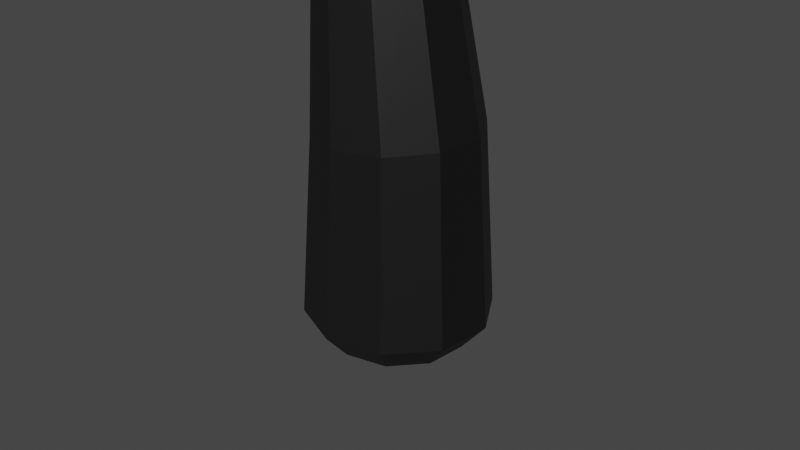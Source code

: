 # Source: teemoshroom.blend  (saved by Blender 3.2.14; exported with 4.5.12 LTS)
import bpy
from mathutils import Matrix  # noqa: F401  (used for matrix-valued properties, if any)

bpy.ops.wm.read_factory_settings(use_empty=True)
scene = bpy.context.scene
scene.name = 'Scene'

# ---- collections
col_collection = bpy.data.collections.new('Collection'); scene.collection.children.link(col_collection)

# ---- materials (node trees are filled in below, after node groups)
mat_material_001 = bpy.data.materials.new('Material.001')
mat_material_001.use_transparent_shadow = False
mat_material_002 = bpy.data.materials.new('Material.002')
mat_material_002.use_transparent_shadow = False

# ---- node groups
ng_auto_smooth = bpy.data.node_groups.new('Auto Smooth', 'GeometryNodeTree')
_s = ng_auto_smooth.interface.new_socket(name='Geometry', in_out='OUTPUT', socket_type='NodeSocketGeometry')
_s = ng_auto_smooth.interface.new_socket(name='Geometry', in_out='INPUT', socket_type='NodeSocketGeometry')
_s = ng_auto_smooth.interface.new_socket(name='Angle', in_out='INPUT', socket_type='NodeSocketFloat')
_s.subtype = 'ANGLE'
_s.min_value = 0.0
_s.max_value = 3.142
ng_auto_smooth.is_modifier = True
_N = ng_auto_smooth.nodes; _L = ng_auto_smooth.links
n0 = _N.new('NodeGroupOutput'); n0.name = 'Group Output'; n0.location = (480, -100)
n1 = _N.new('NodeGroupInput'); n1.name = 'Group Input'; n1.location = (-420, -300)
n2 = _N.new('NodeGroupInput'); n2.name = 'Group Input.001'; n2.location = (-60, -100)
n3 = _N.new('GeometryNodeSetShadeSmooth'); n3.name = 'Set Shade Smooth'; n3.location = (120, -100)
n3.domain = 'EDGE'
n4 = _N.new('GeometryNodeSetShadeSmooth'); n4.name = 'Set Shade Smooth.001'; n4.location = (300, -100)
n5 = _N.new('GeometryNodeInputMeshEdgeAngle'); n5.name = 'Edge Angle'; n5.location = (-420, -220)
n6 = _N.new('GeometryNodeInputEdgeSmooth'); n6.name = 'Is Edge Smooth'; n6.location = (-60, -160)
n7 = _N.new('GeometryNodeInputShadeSmooth'); n7.name = 'Is Face Smooth'; n7.location = (-240, -340)
n8 = _N.new('FunctionNodeBooleanMath'); n8.name = 'Boolean Math'; n8.location = (-60, -220)
n9 = _N.new('FunctionNodeCompare'); n9.name = 'Compare'; n9.location = (-240, -180)
n9.operation = 'LESS_EQUAL'
_L.new(n5.outputs[0], n9.inputs[0])
_L.new(n4.outputs[0], n0.inputs[0])
_L.new(n1.outputs[1], n9.inputs[1])
_L.new(n9.outputs[0], n8.inputs[0])
_L.new(n7.outputs[0], n8.inputs[1])
_L.new(n2.outputs[0], n3.inputs[0])
_L.new(n6.outputs[0], n3.inputs[1])
_L.new(n3.outputs[0], n4.inputs[0])
_L.new(n8.outputs[0], n3.inputs[2])
n0.is_active_output = True

# ---- material node trees
mat_material_001.use_nodes = True; mat_material_001.node_tree.nodes.clear()
_N = mat_material_001.node_tree.nodes; _L = mat_material_001.node_tree.links
n0 = _N.new('ShaderNodeBsdfPrincipled'); n0.name = 'Principled BSDF'; n0.location = (10, 300)
n0.distribution = 'GGX'
n0.subsurface_method = 'RANDOM_WALK_SKIN'
n0.inputs[0].default_value = (0.005605, 0.005605, 0.005605, 1.0)
n0.inputs[3].default_value = 1.45
n0.inputs[27].default_value = (0.0, 0.0, 0.0, 1.0)
n0.inputs[28].default_value = 1.0
n1 = _N.new('ShaderNodeOutputMaterial'); n1.name = 'Material Output'; n1.location = (300, 300)
_L.new(n0.outputs[0], n1.inputs[0])
n1.is_active_output = True
mat_material_002.use_nodes = True; mat_material_002.node_tree.nodes.clear()
_N = mat_material_002.node_tree.nodes; _L = mat_material_002.node_tree.links
n0 = _N.new('ShaderNodeBsdfPrincipled'); n0.name = 'Principled BSDF'; n0.location = (10, 300)
n0.distribution = 'GGX'
n0.subsurface_method = 'RANDOM_WALK_SKIN'
n0.inputs[0].default_value = (1.0, 0.0, 0.02165, 1.0)
n0.inputs[3].default_value = 1.45
n0.inputs[27].default_value = (0.0, 0.0, 0.0, 1.0)
n0.inputs[28].default_value = 1.0
n1 = _N.new('ShaderNodeOutputMaterial'); n1.name = 'Material Output'; n1.location = (300, 300)
_L.new(n0.outputs[0], n1.inputs[0])
n1.is_active_output = True

# ---- world
world_world = bpy.data.worlds.new('World'); scene.world = world_world
world_world.use_nodes = True; world_world.node_tree.nodes.clear()
_N = world_world.node_tree.nodes; _L = world_world.node_tree.links
n0 = _N.new('ShaderNodeOutputWorld'); n0.name = 'World Output'; n0.location = (300, 300)
n1 = _N.new('ShaderNodeBackground'); n1.name = 'Background'; n1.location = (10, 300)
n1.inputs[0].default_value = (0.05088, 0.05088, 0.05088, 1.0)
_L.new(n1.outputs[0], n0.inputs[0])
n0.is_active_output = True
world_world.color = (0.05088, 0.05088, 0.05088)
world_world.use_sun_shadow = False
world_world.sun_shadow_jitter_overblur = 0.0

# ---- cameras
cam_camera = bpy.data.cameras.new('Camera')
cam_camera.clip_end = 100.0
cam_camera.ortho_scale = 7.314

# ---- meshes
me_cylinder = bpy.data.meshes.new('Cylinder')
me_cylinder.from_pydata([(0.0, 1.0, -1.0), (1.881e-09, 0.8711, 1.0), (0.5878, 0.809, -1.0), (0.5112, 0.7047, 1.028), (0.9511, 0.309, -1.0), (0.8272, 0.2692, 1.046), (0.9511, -0.309, -1.0), (0.8272, -0.2692, 1.046), (0.5878, -0.809, -1.0), (0.5112, -0.7047, 1.028), (-8.742e-08, -1.0, -1.0), (-8.574e-08, -0.8711, 1.0), (-0.5878, -0.809, -1.0), (-0.5112, -0.7047, 0.9717), (-0.9511, -0.309, -1.0), (-0.8272, -0.2692, 0.9541), (-0.9511, 0.309, -1.0), (-0.8272, 0.2692, 0.9541), (-0.5878, 0.809, -1.0), (-0.5112, 0.7047, 0.9717), (1.201e-08, 0.735, -1.304), (0.432, 0.5946, -1.304), (0.6991, 0.2271, -1.304), (0.6991, -0.2271, -1.304), (0.432, -0.5946, -1.304), (-5.224e-08, -0.735, -1.304), (-0.432, -0.5946, -1.304), (-0.6991, -0.2271, -1.304), (-0.6991, 0.2271, -1.304), (-0.432, 0.5946, -1.304), (0.1687, 0.5376, 3.002), (-0.214, 0.6645, 2.924), (0.4053, 0.2053, 3.05), (0.4053, -0.2053, 3.05), (0.1687, -0.5376, 3.002), (-0.214, -0.6645, 2.924), (-0.5967, -0.5376, 2.846), (-0.8333, -0.2053, 2.798), (-0.8333, 0.2053, 2.798), (-0.5967, 0.5376, 2.846), (-0.3474, 0.4564, 4.525), (-0.6642, 0.5642, 4.427), (-0.1516, 0.1743, 4.585), (-0.1516, -0.1743, 4.585), (-0.3474, -0.4564, 4.525), (-0.6642, -0.5642, 4.427), (-0.981, -0.4564, 4.329), (-1.177, -0.1743, 4.268), (-1.177, 0.1743, 4.268), (-0.981, 0.4564, 4.329), (-0.9041, 0.2508, 5.781), (-1.078, 0.31, 5.727), (-0.7965, 0.09581, 5.814), (-0.7963, -0.09583, 5.814), (-0.9037, -0.2509, 5.781), (-1.078, -0.3101, 5.727), (-1.252, -0.2508, 5.672), (-1.36, -0.09581, 5.639), (-1.36, 0.09581, 5.639), (-1.252, 0.2508, 5.672), (-0.9002, 0.8282, 6.659), (-1.393, 0.9957, 6.509), (-0.5955, 0.3897, 6.751), (-0.5955, -0.1523, 6.751), (-0.9002, -0.5907, 6.659), (-1.393, -0.7582, 6.509), (-1.887, -0.5907, 6.359), (-2.191, -0.1523, 6.266), (-2.191, 0.3897, 6.266), (-1.887, 0.8282, 6.359)], [], [(0, 1, 3, 2), (2, 3, 5, 4), (4, 5, 7, 6), (6, 7, 9, 8), (8, 9, 11, 10), (10, 11, 13, 12), (12, 13, 15, 14), (14, 15, 17, 16), (9, 7, 33, 34), (16, 17, 19, 18), (18, 19, 1, 0), (0, 2, 21, 20), (20, 21, 22, 23, 24, 25, 26, 27, 28, 29), (4, 6, 23, 22), (2, 4, 22, 21), (18, 0, 20, 29), (16, 18, 29, 28), (14, 16, 28, 27), (12, 14, 27, 26), (10, 12, 26, 25), (8, 10, 25, 24), (6, 8, 24, 23), (36, 35, 45, 46), (3, 1, 31, 30), (7, 5, 32, 33), (5, 3, 30, 32), (1, 19, 39, 31), (19, 17, 38, 39), (17, 15, 37, 38), (15, 13, 36, 37), (13, 11, 35, 36), (11, 9, 34, 35), (43, 42, 52, 53), (33, 32, 42, 43), (31, 39, 49, 41), (37, 36, 46, 47), (34, 33, 43, 44), (30, 31, 41, 40), (38, 37, 47, 48), (35, 34, 44, 45), (32, 30, 40, 42), (39, 38, 48, 49), (50, 51, 61, 60), (41, 49, 59, 51), (47, 46, 56, 57), (44, 43, 53, 54), (40, 41, 51, 50), (48, 47, 57, 58), (45, 44, 54, 55), (42, 40, 50, 52), (49, 48, 58, 59), (46, 45, 55, 56), (60, 61, 69, 68, 67, 66, 65, 64, 63, 62), (58, 57, 67, 68), (55, 54, 64, 65), (52, 50, 60, 62), (59, 58, 68, 69), (56, 55, 65, 66), (53, 52, 62, 63), (51, 59, 69, 61), (57, 56, 66, 67), (54, 53, 63, 64)])
_uv = me_cylinder.uv_layers.new(name='UVMap')
_uv.uv.foreach_set('vector', [1.0, 0.5, 1.0, 1.0, 0.9, 1.0, 0.9, 0.5, 0.9, 0.5, 0.9, 1.0, 0.8, 1.0, 0.8, 0.5, 0.8, 0.5, 0.8, 1.0, 0.7, 1.0, 0.7, 0.5, 0.7, 0.5, 0.7, 1.0, 0.6, 1.0, 0.6, 0.5, 0.6, 0.5, 0.6, 1.0, 0.5, 1.0, 0.5, 0.5, 0.5, 0.5, 0.5, 1.0, 0.4, 1.0, 0.4, 0.5, 0.4, 0.5, 0.4, 1.0, 0.3, 1.0, 0.3, 0.5, 0.3, 0.5, 0.3, 1.0, 0.2, 1.0, 0.2, 0.5, 0.6, 1.0, 0.7, 1.0, 0.7, 1.0, 0.6, 1.0, 0.2, 0.5, 0.2, 1.0, 0.1, 1.0, 0.1, 0.5, 0.1, 0.5, 0.1, 1.0, -7.451e-08, 1.0, -7.451e-08, 0.5, 1.0, 0.5, 0.9, 0.5, 0.9, 0.5, 1.0, 0.5, 0.75, 0.49, 0.8911, 0.4442, 0.9783, 0.3242, 0.9783, 0.1758, 0.8911, 0.05584, 0.75, 0.01, 0.6089, 0.05584, 0.5217, 0.1758, 0.5217, 0.3242, 0.6089, 0.4442, 0.8, 0.5, 0.7, 0.5, 0.7, 0.5, 0.8, 0.5, 0.9, 0.5, 0.8, 0.5, 0.8, 0.5, 0.9, 0.5, 0.1, 0.5, -7.451e-08, 0.5, -7.451e-08, 0.5, 0.1, 0.5, 0.2, 0.5, 0.1, 0.5, 0.1, 0.5, 0.2, 0.5, 0.3, 0.5, 0.2, 0.5, 0.2, 0.5, 0.3, 0.5, 0.4, 0.5, 0.3, 0.5, 0.3, 0.5, 0.4, 0.5, 0.5, 0.5, 0.4, 0.5, 0.4, 0.5, 0.5, 0.5, 0.6, 0.5, 0.5, 0.5, 0.5, 0.5, 0.6, 0.5, 0.7, 0.5, 0.6, 0.5, 0.6, 0.5, 0.7, 0.5, 0.4, 1.0, 0.5, 1.0, 0.5, 1.0, 0.4, 1.0, 0.9, 1.0, 1.0, 1.0, 1.0, 1.0, 0.9, 1.0, 0.7, 1.0, 0.8, 1.0, 0.8, 1.0, 0.7, 1.0, 0.8, 1.0, 0.9, 1.0, 0.9, 1.0, 0.8, 1.0, -7.451e-08, 1.0, 0.1, 1.0, 0.1, 1.0, -7.451e-08, 1.0, 0.1, 1.0, 0.2, 1.0, 0.2, 1.0, 0.1, 1.0, 0.2, 1.0, 0.3, 1.0, 0.3, 1.0, 0.2, 1.0, 0.3, 1.0, 0.4, 1.0, 0.4, 1.0, 0.3, 1.0, 0.4, 1.0, 0.5, 1.0, 0.5, 1.0, 0.4, 1.0, 0.5, 1.0, 0.6, 1.0, 0.6, 1.0, 0.5, 1.0, 0.7, 1.0, 0.8, 1.0, 0.8, 1.0, 0.7, 1.0, 0.7, 1.0, 0.8, 1.0, 0.8, 1.0, 0.7, 1.0, -7.451e-08, 1.0, 0.1, 1.0, 0.1, 1.0, -7.451e-08, 1.0, 0.3, 1.0, 0.4, 1.0, 0.4, 1.0, 0.3, 1.0, 0.6, 1.0, 0.7, 1.0, 0.7, 1.0, 0.6, 1.0, 0.9, 1.0, 1.0, 1.0, 1.0, 1.0, 0.9, 1.0, 0.2, 1.0, 0.3, 1.0, 0.3, 1.0, 0.2, 1.0, 0.5, 1.0, 0.6, 1.0, 0.6, 1.0, 0.5, 1.0, 0.8, 1.0, 0.9, 1.0, 0.9, 1.0, 0.8, 1.0, 0.1, 1.0, 0.2, 1.0, 0.2, 1.0, 0.1, 1.0, 0.9, 1.0, 1.0, 1.0, 1.0, 1.0, 0.9, 1.0, -7.451e-08, 1.0, 0.1, 1.0, 0.1, 1.0, -7.451e-08, 1.0, 0.3, 1.0, 0.4, 1.0, 0.4, 1.0, 0.3, 1.0, 0.6, 1.0, 0.7, 1.0, 0.7, 1.0, 0.6, 1.0, 0.9, 1.0, 1.0, 1.0, 1.0, 1.0, 0.9, 1.0, 0.2, 1.0, 0.3, 1.0, 0.3, 1.0, 0.2, 1.0, 0.5, 1.0, 0.6, 1.0, 0.6, 1.0, 0.5, 1.0, 0.8, 1.0, 0.9, 1.0, 0.9, 1.0, 0.8, 1.0, 0.1, 1.0, 0.2, 1.0, 0.2, 1.0, 0.1, 1.0, 0.4, 1.0, 0.5, 1.0, 0.5, 1.0, 0.4, 1.0, 0.3911, 0.4442, 0.25, 0.49, 0.1089, 0.4442, 0.02175, 0.3242, 0.02175, 0.1758, 0.1089, 0.05584, 0.25, 0.01, 0.3911, 0.05584, 0.4783, 0.1758, 0.4783, 0.3242, 0.2, 1.0, 0.3, 1.0, 0.3, 1.0, 0.2, 1.0, 0.5, 1.0, 0.6, 1.0, 0.6, 1.0, 0.5, 1.0, 0.8, 1.0, 0.9, 1.0, 0.9, 1.0, 0.8, 1.0, 0.1, 1.0, 0.2, 1.0, 0.2, 1.0, 0.1, 1.0, 0.4, 1.0, 0.5, 1.0, 0.5, 1.0, 0.4, 1.0, 0.7, 1.0, 0.8, 1.0, 0.8, 1.0, 0.7, 1.0, -7.451e-08, 1.0, 0.1, 1.0, 0.1, 1.0, -7.451e-08, 1.0, 0.3, 1.0, 0.4, 1.0, 0.4, 1.0, 0.3, 1.0, 0.6, 1.0, 0.7, 1.0, 0.7, 1.0, 0.6, 1.0])
me_cylinder.materials.append(mat_material_001)
me_cylinder.update()
me_cylinder_001 = bpy.data.meshes.new('Cylinder.001')
me_cylinder_001.from_pydata([(2.092e-07, 0.1224, -1.0), (1.712e-07, 0.2819, -0.9481), (0.06118, 0.106, -1.0), (0.1409, 0.2441, -0.9481), (0.106, 0.06118, -1.0), (0.2441, 0.1409, -0.9481), (0.1224, -2.025e-08, -1.0), (0.2819, -2.452e-08, -0.9481), (0.106, -0.06118, -1.0), (0.2441, -0.1409, -0.9481), (0.06118, -0.106, -1.0), (0.1409, -0.2441, -0.9481), (1.986e-07, -0.1224, -1.0), (1.466e-07, -0.2819, -0.9481), (-0.06118, -0.106, -1.0), (-0.1409, -0.2441, -0.9481), (-0.106, -0.06118, -1.0), (-0.2441, -0.1409, -0.9481), (-0.1224, -1.344e-08, -1.0), (-0.2819, -8.832e-09, -0.9481), (-0.106, 0.06118, -1.0), (-0.2441, 0.1409, -0.9481), (-0.06118, 0.106, -1.0), (-0.1409, 0.2441, -0.9481), (0.2886, 0.4998, -0.7631), (6.86e-08, 0.5772, -0.7631), (0.4998, 0.2886, -0.7631), (0.5772, -2.419e-08, -0.7631), (0.4998, -0.2886, -0.7631), (0.2886, -0.4998, -0.7631), (1.814e-08, -0.5772, -0.7631), (-0.2886, -0.4998, -0.7631), (-0.4998, -0.2886, -0.7631), (-0.5772, 7.926e-09, -0.7631), (-0.4998, 0.2886, -0.7631), (-0.2886, 0.4998, -0.7631), (0.4291, 0.7432, -0.6095), (-1.41e-08, 0.8582, -0.6095), (0.7432, 0.4291, -0.6095), (0.8582, -3.596e-08, -0.6095), (0.7432, -0.4291, -0.6095), (0.4291, -0.7432, -0.6095), (-8.913e-08, -0.8582, -0.6095), (-0.4291, -0.7432, -0.6095), (-0.7432, -0.4291, -0.6095), (-0.8582, 1.179e-08, -0.6095), (-0.7432, 0.4291, -0.6095), (-0.4291, 0.7432, -0.6095), (0.1854, 0.3211, -0.5138), (2.902e-08, 0.3708, -0.5138), (0.3211, 0.1854, -0.5138), (0.3708, -3.297e-08, -0.5138), (0.3211, -0.1854, -0.5138), (0.1854, -0.3211, -0.5138), (7.204e-09, -0.3708, -0.5138), (-0.1854, -0.3211, -0.5138), (-0.3211, -0.1854, -0.5138), (-0.3708, 4.048e-09, -0.5138), (-0.3211, 0.1854, -0.5138), (-0.1854, 0.3211, -0.5138), (0.3327, 0.5762, -0.5138), (4.265e-08, 0.6654, -0.5138), (0.5762, 0.3327, -0.5138), (0.6654, -3.297e-08, -0.5138), (0.5762, -0.3327, -0.5138), (0.3327, -0.5762, -0.5138), (-1.552e-08, -0.6654, -0.5138), (-0.3327, -0.5762, -0.5138), (-0.5762, -0.3327, -0.5138), (-0.6654, 4.048e-09, -0.5138), (-0.5762, 0.3327, -0.5138), (-0.3327, 0.5762, -0.5138), (0.1854, 0.3211, -0.5745), (3.231e-08, 0.3708, -0.5745), (0.3211, 0.1854, -0.5745), (0.3708, -3.297e-08, -0.5745), (0.3211, -0.1854, -0.5745), (0.1854, -0.3211, -0.5745), (1.049e-08, -0.3708, -0.5745), (-0.1854, -0.3211, -0.5745), (-0.3211, -0.1854, -0.5745), (-0.3708, 4.048e-09, -0.5745), (-0.3211, 0.1854, -0.5745), (-0.1854, 0.3211, -0.5745)], [], [(0, 1, 3, 2), (2, 3, 5, 4), (4, 5, 7, 6), (6, 7, 9, 8), (8, 9, 11, 10), (10, 11, 13, 12), (12, 13, 15, 14), (14, 15, 17, 16), (16, 17, 19, 18), (18, 19, 21, 20), (21, 19, 33, 34), (20, 21, 23, 22), (22, 23, 1, 0), (0, 2, 4, 6, 8, 10, 12, 14, 16, 18, 20, 22), (35, 34, 46, 47), (19, 17, 32, 33), (17, 15, 31, 32), (15, 13, 30, 31), (13, 11, 29, 30), (11, 9, 28, 29), (9, 7, 27, 28), (1, 23, 35, 25), (3, 1, 25, 24), (7, 5, 26, 27), (23, 21, 34, 35), (5, 3, 24, 26), (40, 39, 63, 64), (24, 25, 37, 36), (32, 31, 43, 44), (29, 28, 40, 41), (25, 35, 47, 37), (26, 24, 36, 38), (33, 32, 44, 45), (30, 29, 41, 42), (27, 26, 38, 39), (34, 33, 45, 46), (31, 30, 42, 43), (28, 27, 39, 40), (52, 51, 75, 76), (47, 46, 70, 71), (36, 37, 61, 60), (44, 43, 67, 68), (41, 40, 64, 65), (37, 47, 71, 61), (38, 36, 60, 62), (45, 44, 68, 69), (42, 41, 65, 66), (39, 38, 62, 63), (46, 45, 69, 70), (43, 42, 66, 67), (49, 48, 60, 61), (48, 50, 62, 60), (50, 51, 63, 62), (51, 52, 64, 63), (52, 53, 65, 64), (53, 54, 66, 65), (54, 55, 67, 66), (55, 56, 68, 67), (56, 57, 69, 68), (57, 58, 70, 69), (58, 59, 71, 70), (59, 49, 61, 71), (72, 73, 83, 82, 81, 80, 79, 78, 77, 76, 75, 74), (59, 58, 82, 83), (48, 49, 73, 72), (56, 55, 79, 80), (53, 52, 76, 77), (49, 59, 83, 73), (50, 48, 72, 74), (57, 56, 80, 81), (54, 53, 77, 78), (51, 50, 74, 75), (58, 57, 81, 82), (55, 54, 78, 79)])
_uv = me_cylinder_001.uv_layers.new(name='UVMap')
_uv.uv.foreach_set('vector', [1.0, 0.5, 1.0, 1.0, 0.9167, 1.0, 0.9167, 0.5, 0.9167, 0.5, 0.9167, 1.0, 0.8333, 1.0, 0.8333, 0.5, 0.8333, 0.5, 0.8333, 1.0, 0.75, 1.0, 0.75, 0.5, 0.75, 0.5, 0.75, 1.0, 0.6667, 1.0, 0.6667, 0.5, 0.6667, 0.5, 0.6667, 1.0, 0.5833, 1.0, 0.5833, 0.5, 0.5833, 0.5, 0.5833, 1.0, 0.5, 1.0, 0.5, 0.5, 0.5, 0.5, 0.5, 1.0, 0.4167, 1.0, 0.4167, 0.5, 0.4167, 0.5, 0.4167, 1.0, 0.3333, 1.0, 0.3333, 0.5, 0.3333, 0.5, 0.3333, 1.0, 0.25, 1.0, 0.25, 0.5, 0.25, 0.5, 0.25, 1.0, 0.1667, 1.0, 0.1667, 0.5, 0.1667, 1.0, 0.25, 1.0, 0.25, 1.0, 0.1667, 1.0, 0.1667, 0.5, 0.1667, 1.0, 0.08333, 1.0, 0.08333, 0.5, 0.08333, 0.5, 0.08333, 1.0, 7.451e-08, 1.0, 7.451e-08, 0.5, 0.75, 0.49, 0.87, 0.4578, 0.9578, 0.37, 0.99, 0.25, 0.9578, 0.13, 0.87, 0.04215, 0.75, 0.01, 0.63, 0.04215, 0.5422, 0.13, 0.51, 0.25, 0.5422, 0.37, 0.63, 0.4578, 0.08333, 1.0, 0.1667, 1.0, 0.1667, 1.0, 0.08333, 1.0, 0.25, 1.0, 0.3333, 1.0, 0.3333, 1.0, 0.25, 1.0, 0.3333, 1.0, 0.4167, 1.0, 0.4167, 1.0, 0.3333, 1.0, 0.4167, 1.0, 0.5, 1.0, 0.5, 1.0, 0.4167, 1.0, 0.5, 1.0, 0.5833, 1.0, 0.5833, 1.0, 0.5, 1.0, 0.5833, 1.0, 0.6667, 1.0, 0.6667, 1.0, 0.5833, 1.0, 0.6667, 1.0, 0.75, 1.0, 0.75, 1.0, 0.6667, 1.0, 7.451e-08, 1.0, 0.08333, 1.0, 0.08333, 1.0, 7.451e-08, 1.0, 0.9167, 1.0, 1.0, 1.0, 1.0, 1.0, 0.9167, 1.0, 0.75, 1.0, 0.8333, 1.0, 0.8333, 1.0, 0.75, 1.0, 0.08333, 1.0, 0.1667, 1.0, 0.1667, 1.0, 0.08333, 1.0, 0.8333, 1.0, 0.9167, 1.0, 0.9167, 1.0, 0.8333, 1.0, 0.6667, 1.0, 0.75, 1.0, 0.75, 1.0, 0.6667, 1.0, 0.9167, 1.0, 1.0, 1.0, 1.0, 1.0, 0.9167, 1.0, 0.3333, 1.0, 0.4167, 1.0, 0.4167, 1.0, 0.3333, 1.0, 0.5833, 1.0, 0.6667, 1.0, 0.6667, 1.0, 0.5833, 1.0, 7.451e-08, 1.0, 0.08333, 1.0, 0.08333, 1.0, 7.451e-08, 1.0, 0.8333, 1.0, 0.9167, 1.0, 0.9167, 1.0, 0.8333, 1.0, 0.25, 1.0, 0.3333, 1.0, 0.3333, 1.0, 0.25, 1.0, 0.5, 1.0, 0.5833, 1.0, 0.5833, 1.0, 0.5, 1.0, 0.75, 1.0, 0.8333, 1.0, 0.8333, 1.0, 0.75, 1.0, 0.1667, 1.0, 0.25, 1.0, 0.25, 1.0, 0.1667, 1.0, 0.4167, 1.0, 0.5, 1.0, 0.5, 1.0, 0.4167, 1.0, 0.6667, 1.0, 0.75, 1.0, 0.75, 1.0, 0.6667, 1.0, 0.3658, 0.1831, 0.3837, 0.25, 0.3837, 0.25, 0.3658, 0.1831, 0.08333, 1.0, 0.1667, 1.0, 0.1667, 1.0, 0.08333, 1.0, 0.9167, 1.0, 1.0, 1.0, 1.0, 1.0, 0.9167, 1.0, 0.3333, 1.0, 0.4167, 1.0, 0.4167, 1.0, 0.3333, 1.0, 0.5833, 1.0, 0.6667, 1.0, 0.6667, 1.0, 0.5833, 1.0, 7.451e-08, 1.0, 0.08333, 1.0, 0.08333, 1.0, 7.451e-08, 1.0, 0.8333, 1.0, 0.9167, 1.0, 0.9167, 1.0, 0.8333, 1.0, 0.25, 1.0, 0.3333, 1.0, 0.3333, 1.0, 0.25, 1.0, 0.5, 1.0, 0.5833, 1.0, 0.5833, 1.0, 0.5, 1.0, 0.75, 1.0, 0.8333, 1.0, 0.8333, 1.0, 0.75, 1.0, 0.1667, 1.0, 0.25, 1.0, 0.25, 1.0, 0.1667, 1.0, 0.4167, 1.0, 0.5, 1.0, 0.5, 1.0, 0.4167, 1.0, 0.25, 0.3837, 0.3169, 0.3658, 0.37, 0.4578, 0.25, 0.49, 0.3169, 0.3658, 0.3658, 0.3169, 0.4578, 0.37, 0.37, 0.4578, 0.3658, 0.3169, 0.3837, 0.25, 0.49, 0.25, 0.4578, 0.37, 0.3837, 0.25, 0.3658, 0.1831, 0.4578, 0.13, 0.49, 0.25, 0.3658, 0.1831, 0.3169, 0.1342, 0.37, 0.04215, 0.4578, 0.13, 0.3169, 0.1342, 0.25, 0.1163, 0.25, 0.01, 0.37, 0.04215, 0.25, 0.1163, 0.1831, 0.1342, 0.13, 0.04215, 0.25, 0.01, 0.1831, 0.1342, 0.1342, 0.1831, 0.04215, 0.13, 0.13, 0.04215, 0.1342, 0.1831, 0.1163, 0.25, 0.01, 0.25, 0.04215, 0.13, 0.1163, 0.25, 0.1342, 0.3169, 0.04215, 0.37, 0.01, 0.25, 0.1342, 0.3169, 0.1831, 0.3658, 0.13, 0.4578, 0.04215, 0.37, 0.1831, 0.3658, 0.25, 0.3837, 0.25, 0.49, 0.13, 0.4578, 0.3169, 0.3658, 0.25, 0.3837, 0.1831, 0.3658, 0.1342, 0.3169, 0.1163, 0.25, 0.1342, 0.1831, 0.1831, 0.1342, 0.25, 0.1163, 0.3169, 0.1342, 0.3658, 0.1831, 0.3837, 0.25, 0.3658, 0.3169, 0.1831, 0.3658, 0.1342, 0.3169, 0.1342, 0.3169, 0.1831, 0.3658, 0.3169, 0.3658, 0.25, 0.3837, 0.25, 0.3837, 0.3169, 0.3658, 0.1342, 0.1831, 0.1831, 0.1342, 0.1831, 0.1342, 0.1342, 0.1831, 0.3169, 0.1342, 0.3658, 0.1831, 0.3658, 0.1831, 0.3169, 0.1342, 0.25, 0.3837, 0.1831, 0.3658, 0.1831, 0.3658, 0.25, 0.3837, 0.3658, 0.3169, 0.3169, 0.3658, 0.3169, 0.3658, 0.3658, 0.3169, 0.1163, 0.25, 0.1342, 0.1831, 0.1342, 0.1831, 0.1163, 0.25, 0.25, 0.1163, 0.3169, 0.1342, 0.3169, 0.1342, 0.25, 0.1163, 0.3837, 0.25, 0.3658, 0.3169, 0.3658, 0.3169, 0.3837, 0.25, 0.1342, 0.3169, 0.1163, 0.25, 0.1163, 0.25, 0.1342, 0.3169, 0.1831, 0.1342, 0.25, 0.1163, 0.25, 0.1163, 0.1831, 0.1342])
me_cylinder_001.materials.append(mat_material_002)
me_cylinder_001.update()

# ---- objects
ob_camera = bpy.data.objects.new('Camera', cam_camera)
ob_cylinder = bpy.data.objects.new('Cylinder', me_cylinder)
ob_cylinder_001 = bpy.data.objects.new('Cylinder.001', me_cylinder_001)

# ---- transforms, parenting, visibility, modifiers, constraints
ob_camera.location = (7.359, -6.926, 4.958)
ob_camera.rotation_euler = (1.109, 0.0, 0.8149)
ob_camera.lock_rotations_4d = False
ob_camera.empty_display_type = 'ARROWS'
ob_camera.color = (0.0, 0.0, 0.0, 0.0)
ob_camera.display_type = 'WIRE'
ob_camera.lineart.crease_threshold = 0.0
ob_cylinder.location = (0.0, 0.0, 0.0)
_m = ob_cylinder.modifiers.new('Auto Smooth', 'NODES')
_m.node_group = ng_auto_smooth
_gi = [s.identifier for s in ng_auto_smooth.interface.items_tree if s.item_type == 'SOCKET' and s.in_out == 'INPUT']
_m[_gi[1]] = 0.5236  # Angle
ob_cylinder_001.location = (-1.389, 0.0, 4.232)
ob_cylinder_001.scale = (-3.51, -3.51, -3.51)

# ---- collection membership
col_collection.objects.link(ob_camera)
col_collection.objects.link(ob_cylinder)
col_collection.objects.link(ob_cylinder_001)

# ---- scene / render settings (as saved in the file)
scene.camera = ob_camera
scene.frame_start = 1; scene.frame_end = 250; scene.frame_set(58)
scene.render.engine = 'BLENDER_EEVEE_NEXT'
scene.cycles.sampling_pattern = 'TABULATED_SOBOL'
scene.cycles.use_light_tree = False
scene.view_settings.view_transform = 'Filmic'
bpy.context.view_layer.update()

# ---- added for rendering (the .blend has no usable light): sun
light_auto_sun = bpy.data.lights.new('AutoSun', 'SUN')
light_auto_sun.energy = 3.0
light_auto_sun.angle = 0.0523599
ob_auto_sun = bpy.data.objects.new('AutoSun', light_auto_sun)
scene.collection.objects.link(ob_auto_sun)
ob_auto_sun.rotation_euler = (0.872665, 0.174533, 0.523599)
bpy.context.view_layer.update()
